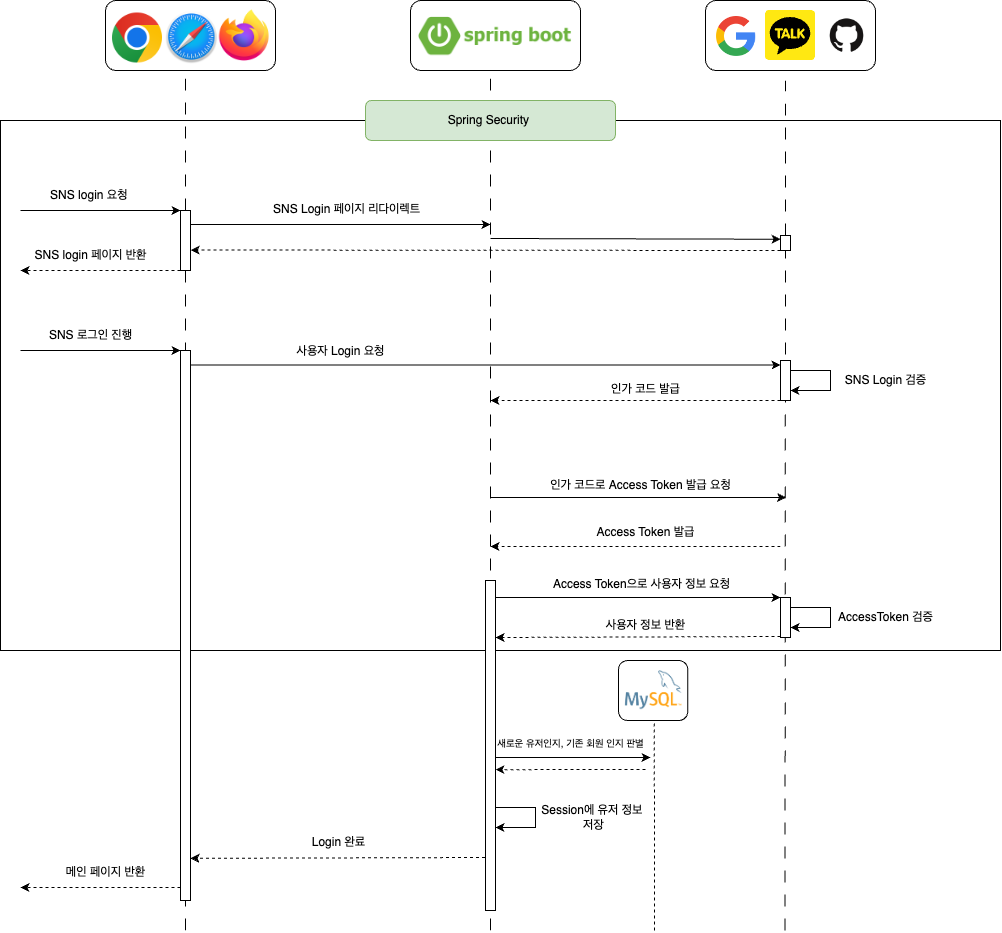

The diagram above was exported from draw.io. Its source (the exported page's mxGraphModel, read from the mxfile embedded in the PNG):
<mxGraphModel dx="1481" dy="1975" grid="1" gridSize="10" guides="1" tooltips="1" connect="1" arrows="1" fold="1" page="1" pageScale="1" pageWidth="827" pageHeight="1169" math="0" shadow="0">
  <root>
    <mxCell id="0" />
    <mxCell id="1" parent="0" />
    <mxCell id="yj48R-8Z4XJXmiM33oDf-97" value="" style="rounded=0;whiteSpace=wrap;html=1;fillColor=none;" vertex="1" parent="1">
      <mxGeometry x="30" y="70" width="1000" height="530" as="geometry" />
    </mxCell>
    <mxCell id="yj48R-8Z4XJXmiM33oDf-79" value="" style="endArrow=none;html=1;rounded=0;strokeWidth=1;dashed=1;dashPattern=12 12;" edge="1" parent="1" target="yj48R-8Z4XJXmiM33oDf-78">
      <mxGeometry width="50" height="50" relative="1" as="geometry">
        <mxPoint x="814.5" y="880" as="sourcePoint" />
        <mxPoint x="814.5" y="120" as="targetPoint" />
      </mxGeometry>
    </mxCell>
    <mxCell id="yj48R-8Z4XJXmiM33oDf-3" value="" style="endArrow=none;html=1;rounded=0;strokeWidth=1;dashed=1;dashPattern=12 12;" edge="1" parent="1" source="yj48R-8Z4XJXmiM33oDf-78">
      <mxGeometry width="50" height="50" relative="1" as="geometry">
        <mxPoint x="814.5" y="880" as="sourcePoint" />
        <mxPoint x="815" y="30" as="targetPoint" />
      </mxGeometry>
    </mxCell>
    <mxCell id="yj48R-8Z4XJXmiM33oDf-4" value="" style="endArrow=none;html=1;rounded=0;strokeWidth=1;dashed=1;dashPattern=12 12;" edge="1" parent="1">
      <mxGeometry width="50" height="50" relative="1" as="geometry">
        <mxPoint x="215" y="880" as="sourcePoint" />
        <mxPoint x="215" y="20" as="targetPoint" />
      </mxGeometry>
    </mxCell>
    <mxCell id="yj48R-8Z4XJXmiM33oDf-5" value="" style="rounded=1;whiteSpace=wrap;html=1;" vertex="1" parent="1">
      <mxGeometry x="135" y="-50" width="170" height="70" as="geometry" />
    </mxCell>
    <mxCell id="yj48R-8Z4XJXmiM33oDf-6" value="" style="rounded=1;whiteSpace=wrap;html=1;" vertex="1" parent="1">
      <mxGeometry x="440" y="-50" width="170" height="70" as="geometry" />
    </mxCell>
    <mxCell id="yj48R-8Z4XJXmiM33oDf-7" value="" style="rounded=1;whiteSpace=wrap;html=1;" vertex="1" parent="1">
      <mxGeometry x="735" y="-50" width="170" height="70" as="geometry" />
    </mxCell>
    <mxCell id="yj48R-8Z4XJXmiM33oDf-8" value="" style="endArrow=none;html=1;rounded=0;strokeWidth=1;dashed=1;dashPattern=12 12;" edge="1" parent="1">
      <mxGeometry width="50" height="50" relative="1" as="geometry">
        <mxPoint x="520" y="880" as="sourcePoint" />
        <mxPoint x="520" y="20" as="targetPoint" />
      </mxGeometry>
    </mxCell>
    <mxCell id="yj48R-8Z4XJXmiM33oDf-10" value="" style="shape=image;verticalLabelPosition=bottom;labelBackgroundColor=default;verticalAlign=top;aspect=fixed;imageAspect=0;image=https://velog.velcdn.com/images/yongseok0419/post/65e7790c-0685-4828-9242-567d71020b6e/image.png;" vertex="1" parent="1">
      <mxGeometry x="443.33" y="-47" width="163.33" height="70" as="geometry" />
    </mxCell>
    <mxCell id="yj48R-8Z4XJXmiM33oDf-11" value="" style="shape=image;verticalLabelPosition=bottom;labelBackgroundColor=default;verticalAlign=top;aspect=fixed;imageAspect=0;image=https://seeklogo.com/images/G/google-logo-28FA7991AF-seeklogo.com.png;" vertex="1" parent="1">
      <mxGeometry x="746" y="-34" width="39.2" height="40" as="geometry" />
    </mxCell>
    <mxCell id="yj48R-8Z4XJXmiM33oDf-12" value="" style="shape=image;verticalLabelPosition=bottom;labelBackgroundColor=default;verticalAlign=top;aspect=fixed;imageAspect=0;image=https://upload.wikimedia.org/wikipedia/commons/e/e3/KakaoTalk_logo.svg;" vertex="1" parent="1">
      <mxGeometry x="795" y="-40" width="50" height="50" as="geometry" />
    </mxCell>
    <mxCell id="yj48R-8Z4XJXmiM33oDf-13" value="" style="shape=image;verticalLabelPosition=bottom;labelBackgroundColor=default;verticalAlign=top;aspect=fixed;imageAspect=0;image=https://github.githubassets.com/assets/GitHub-Mark-ea2971cee799.png;" vertex="1" parent="1">
      <mxGeometry x="854" y="-37.5" width="45" height="45" as="geometry" />
    </mxCell>
    <mxCell id="yj48R-8Z4XJXmiM33oDf-14" value="" style="endArrow=classic;html=1;rounded=0;fontSize=10;strokeWidth=1;" edge="1" parent="1">
      <mxGeometry width="50" height="50" relative="1" as="geometry">
        <mxPoint x="220" y="174" as="sourcePoint" />
        <mxPoint x="520" y="174" as="targetPoint" />
      </mxGeometry>
    </mxCell>
    <mxCell id="yj48R-8Z4XJXmiM33oDf-15" value="" style="endArrow=classic;html=1;rounded=0;fontSize=10;strokeWidth=1;" edge="1" parent="1">
      <mxGeometry width="50" height="50" relative="1" as="geometry">
        <mxPoint x="50" y="160" as="sourcePoint" />
        <mxPoint x="210" y="160" as="targetPoint" />
      </mxGeometry>
    </mxCell>
    <mxCell id="yj48R-8Z4XJXmiM33oDf-16" value="" style="endArrow=classic;html=1;rounded=0;fontSize=10;strokeWidth=1;dashed=1;" edge="1" parent="1">
      <mxGeometry width="50" height="50" relative="1" as="geometry">
        <mxPoint x="810" y="200" as="sourcePoint" />
        <mxPoint x="220.16999999999996" y="199.5" as="targetPoint" />
      </mxGeometry>
    </mxCell>
    <mxCell id="yj48R-8Z4XJXmiM33oDf-17" value="" style="endArrow=classic;html=1;rounded=0;fontSize=10;strokeWidth=1;dashed=1;" edge="1" parent="1">
      <mxGeometry width="50" height="50" relative="1" as="geometry">
        <mxPoint x="210" y="220" as="sourcePoint" />
        <mxPoint x="50" y="220" as="targetPoint" />
      </mxGeometry>
    </mxCell>
    <mxCell id="yj48R-8Z4XJXmiM33oDf-18" value="" style="endArrow=classic;html=1;rounded=0;fontSize=10;strokeWidth=1;" edge="1" parent="1">
      <mxGeometry width="50" height="50" relative="1" as="geometry">
        <mxPoint x="220" y="314.5" as="sourcePoint" />
        <mxPoint x="810" y="314.5" as="targetPoint" />
      </mxGeometry>
    </mxCell>
    <mxCell id="yj48R-8Z4XJXmiM33oDf-19" value="" style="endArrow=classic;html=1;rounded=0;fontSize=10;strokeWidth=1;dashed=1;" edge="1" parent="1">
      <mxGeometry width="50" height="50" relative="1" as="geometry">
        <mxPoint x="810" y="350" as="sourcePoint" />
        <mxPoint x="520" y="350" as="targetPoint" />
      </mxGeometry>
    </mxCell>
    <mxCell id="yj48R-8Z4XJXmiM33oDf-20" value="" style="endArrow=classic;html=1;rounded=0;fontSize=10;strokeWidth=1;" edge="1" parent="1">
      <mxGeometry width="50" height="50" relative="1" as="geometry">
        <mxPoint x="520" y="447" as="sourcePoint" />
        <mxPoint x="815.5" y="447" as="targetPoint" />
      </mxGeometry>
    </mxCell>
    <mxCell id="yj48R-8Z4XJXmiM33oDf-23" value="" style="rounded=0;whiteSpace=wrap;html=1;strokeWidth=1;" vertex="1" parent="1">
      <mxGeometry x="210" y="160" width="10" height="60" as="geometry" />
    </mxCell>
    <mxCell id="yj48R-8Z4XJXmiM33oDf-24" value="" style="rounded=0;whiteSpace=wrap;html=1;" vertex="1" parent="1">
      <mxGeometry x="810" y="310" width="10" height="40" as="geometry" />
    </mxCell>
    <mxCell id="yj48R-8Z4XJXmiM33oDf-25" value="" style="rounded=0;whiteSpace=wrap;html=1;" vertex="1" parent="1">
      <mxGeometry x="810" y="547" width="10" height="40" as="geometry" />
    </mxCell>
    <mxCell id="yj48R-8Z4XJXmiM33oDf-26" value="" style="endArrow=classic;html=1;rounded=0;fontSize=10;strokeWidth=1;" edge="1" parent="1">
      <mxGeometry width="50" height="50" relative="1" as="geometry">
        <mxPoint x="50" y="300" as="sourcePoint" />
        <mxPoint x="210" y="300" as="targetPoint" />
      </mxGeometry>
    </mxCell>
    <mxCell id="yj48R-8Z4XJXmiM33oDf-27" value="SNS login 요청&amp;nbsp;" style="text;html=1;align=center;verticalAlign=middle;resizable=0;points=[];autosize=1;strokeColor=none;fillColor=none;" vertex="1" parent="1">
      <mxGeometry x="70" y="130" width="100" height="30" as="geometry" />
    </mxCell>
    <mxCell id="yj48R-8Z4XJXmiM33oDf-28" value="SNS Login 페이지 리다이렉트" style="text;html=1;align=center;verticalAlign=middle;resizable=0;points=[];autosize=1;strokeColor=none;fillColor=none;" vertex="1" parent="1">
      <mxGeometry x="291.23" y="144" width="170" height="30" as="geometry" />
    </mxCell>
    <mxCell id="yj48R-8Z4XJXmiM33oDf-29" value="SNS 로그인 진행" style="text;html=1;align=center;verticalAlign=middle;resizable=0;points=[];autosize=1;strokeColor=none;fillColor=none;" vertex="1" parent="1">
      <mxGeometry x="65" y="270" width="110" height="30" as="geometry" />
    </mxCell>
    <mxCell id="yj48R-8Z4XJXmiM33oDf-30" value="사용자 Login 요청" style="text;html=1;align=center;verticalAlign=middle;resizable=0;points=[];autosize=1;strokeColor=none;fillColor=none;" vertex="1" parent="1">
      <mxGeometry x="315" y="286" width="110" height="30" as="geometry" />
    </mxCell>
    <mxCell id="yj48R-8Z4XJXmiM33oDf-31" value="SNS login 페이지 반환" style="text;html=1;align=center;verticalAlign=middle;resizable=0;points=[];autosize=1;strokeColor=none;fillColor=none;" vertex="1" parent="1">
      <mxGeometry x="50" y="190" width="140" height="30" as="geometry" />
    </mxCell>
    <mxCell id="yj48R-8Z4XJXmiM33oDf-32" value="인가 코드 발급" style="text;html=1;align=center;verticalAlign=middle;resizable=0;points=[];autosize=1;strokeColor=none;fillColor=none;" vertex="1" parent="1">
      <mxGeometry x="630" y="324" width="90" height="30" as="geometry" />
    </mxCell>
    <mxCell id="yj48R-8Z4XJXmiM33oDf-33" style="edgeStyle=orthogonalEdgeStyle;rounded=0;orthogonalLoop=1;jettySize=auto;html=1;exitX=1;exitY=0.5;exitDx=0;exitDy=0;entryX=1;entryY=0.75;entryDx=0;entryDy=0;" edge="1" parent="1" target="yj48R-8Z4XJXmiM33oDf-24">
      <mxGeometry relative="1" as="geometry">
        <mxPoint x="460" y="370" as="targetPoint" />
        <mxPoint x="820" y="320" as="sourcePoint" />
        <Array as="points">
          <mxPoint x="860" y="320" />
          <mxPoint x="860" y="340" />
        </Array>
      </mxGeometry>
    </mxCell>
    <mxCell id="yj48R-8Z4XJXmiM33oDf-34" value="SNS Login 검증" style="text;html=1;align=center;verticalAlign=middle;resizable=0;points=[];autosize=1;strokeColor=none;fillColor=none;" vertex="1" parent="1">
      <mxGeometry x="865" y="315" width="100" height="30" as="geometry" />
    </mxCell>
    <mxCell id="yj48R-8Z4XJXmiM33oDf-35" value="인가 코드로 Access Token 발급 요청" style="text;html=1;align=center;verticalAlign=middle;resizable=0;points=[];autosize=1;strokeColor=none;fillColor=none;" vertex="1" parent="1">
      <mxGeometry x="570" y="420" width="200" height="30" as="geometry" />
    </mxCell>
    <mxCell id="yj48R-8Z4XJXmiM33oDf-37" value="새로운 유저인지, 기존 회원 인지 판별" style="text;html=1;align=center;verticalAlign=middle;resizable=0;points=[];autosize=1;strokeColor=none;fillColor=none;fontSize=10;" vertex="1" parent="1">
      <mxGeometry x="515" y="677" width="170" height="30" as="geometry" />
    </mxCell>
    <mxCell id="yj48R-8Z4XJXmiM33oDf-39" style="edgeStyle=orthogonalEdgeStyle;rounded=0;orthogonalLoop=1;jettySize=auto;html=1;exitX=1;exitY=0.5;exitDx=0;exitDy=0;entryX=1;entryY=0.75;entryDx=0;entryDy=0;" edge="1" parent="1">
      <mxGeometry relative="1" as="geometry">
        <mxPoint x="820" y="576.97" as="targetPoint" />
        <mxPoint x="820" y="556.97" as="sourcePoint" />
        <Array as="points">
          <mxPoint x="860" y="556.97" />
          <mxPoint x="860" y="576.97" />
        </Array>
      </mxGeometry>
    </mxCell>
    <mxCell id="yj48R-8Z4XJXmiM33oDf-40" value="AccessToken 검증" style="text;html=1;align=center;verticalAlign=middle;resizable=0;points=[];autosize=1;strokeColor=none;fillColor=none;" vertex="1" parent="1">
      <mxGeometry x="855" y="552" width="120" height="30" as="geometry" />
    </mxCell>
    <mxCell id="yj48R-8Z4XJXmiM33oDf-44" value="" style="group" vertex="1" connectable="0" parent="1">
      <mxGeometry x="640" y="610" width="70" height="60" as="geometry" />
    </mxCell>
    <mxCell id="yj48R-8Z4XJXmiM33oDf-45" value="" style="rounded=1;whiteSpace=wrap;html=1;" vertex="1" parent="yj48R-8Z4XJXmiM33oDf-44">
      <mxGeometry x="8" width="69.32981181908221" height="60" as="geometry" />
    </mxCell>
    <mxCell id="yj48R-8Z4XJXmiM33oDf-46" value="" style="shape=image;verticalLabelPosition=bottom;labelBackgroundColor=default;verticalAlign=top;aspect=fixed;imageAspect=0;image=https://1000logos.net/wp-content/uploads/2020/08/MySQL-Logo.png;" vertex="1" parent="yj48R-8Z4XJXmiM33oDf-44">
      <mxGeometry x="9.24793661274348" y="8.315999999999999" width="66.84549356223177" height="41.77121162099703" as="geometry" />
    </mxCell>
    <mxCell id="yj48R-8Z4XJXmiM33oDf-47" value="" style="endArrow=classic;html=1;rounded=0;" edge="1" parent="1">
      <mxGeometry width="50" height="50" relative="1" as="geometry">
        <mxPoint x="525" y="707" as="sourcePoint" />
        <mxPoint x="680" y="707" as="targetPoint" />
      </mxGeometry>
    </mxCell>
    <mxCell id="yj48R-8Z4XJXmiM33oDf-48" value="" style="endArrow=classic;html=1;rounded=0;dashed=1;" edge="1" parent="1">
      <mxGeometry width="50" height="50" relative="1" as="geometry">
        <mxPoint x="675" y="719" as="sourcePoint" />
        <mxPoint x="525" y="719.17" as="targetPoint" />
      </mxGeometry>
    </mxCell>
    <mxCell id="yj48R-8Z4XJXmiM33oDf-50" value="" style="endArrow=none;dashed=1;html=1;rounded=0;entryX=0.5;entryY=1;entryDx=0;entryDy=0;" edge="1" parent="1">
      <mxGeometry width="50" height="50" relative="1" as="geometry">
        <mxPoint x="684" y="880" as="sourcePoint" />
        <mxPoint x="683.8249059095411" y="670" as="targetPoint" />
      </mxGeometry>
    </mxCell>
    <mxCell id="yj48R-8Z4XJXmiM33oDf-68" value="" style="shape=image;verticalLabelPosition=bottom;labelBackgroundColor=default;verticalAlign=top;aspect=fixed;imageAspect=0;image=https://upload.wikimedia.org/wikipedia/commons/thumb/e/e1/Google_Chrome_icon_%28February_2022%29.svg/2048px-Google_Chrome_icon_%28February_2022%29.svg.png;" vertex="1" parent="1">
      <mxGeometry x="142" y="-37.5" width="50" height="50" as="geometry" />
    </mxCell>
    <mxCell id="yj48R-8Z4XJXmiM33oDf-70" value="" style="shape=image;verticalLabelPosition=bottom;labelBackgroundColor=default;verticalAlign=top;aspect=fixed;imageAspect=0;image=https://upload.wikimedia.org/wikipedia/commons/thumb/5/52/Safari_browser_logo.svg/2057px-Safari_browser_logo.svg.png;" vertex="1" parent="1">
      <mxGeometry x="195" y="-38.5" width="52.72" height="52.5" as="geometry" />
    </mxCell>
    <mxCell id="yj48R-8Z4XJXmiM33oDf-71" value="" style="shape=image;verticalLabelPosition=bottom;labelBackgroundColor=default;verticalAlign=top;aspect=fixed;imageAspect=0;image=https://upload.wikimedia.org/wikipedia/commons/thumb/a/a0/Firefox_logo%2C_2019.svg/1971px-Firefox_logo%2C_2019.svg.png;" vertex="1" parent="1">
      <mxGeometry x="248.72" y="-40.98" width="50" height="51.95" as="geometry" />
    </mxCell>
    <mxCell id="yj48R-8Z4XJXmiM33oDf-72" value="" style="endArrow=classic;html=1;rounded=0;fontSize=10;strokeWidth=1;entryX=0;entryY=0.25;entryDx=0;entryDy=0;" edge="1" parent="1" target="yj48R-8Z4XJXmiM33oDf-78">
      <mxGeometry width="50" height="50" relative="1" as="geometry">
        <mxPoint x="520" y="188" as="sourcePoint" />
        <mxPoint x="815" y="188" as="targetPoint" />
      </mxGeometry>
    </mxCell>
    <mxCell id="yj48R-8Z4XJXmiM33oDf-73" value="" style="rounded=0;whiteSpace=wrap;html=1;strokeWidth=1;" vertex="1" parent="1">
      <mxGeometry x="210" y="300" width="10" height="550" as="geometry" />
    </mxCell>
    <mxCell id="yj48R-8Z4XJXmiM33oDf-78" value="" style="rounded=0;whiteSpace=wrap;html=1;" vertex="1" parent="1">
      <mxGeometry x="810" y="185" width="10" height="15" as="geometry" />
    </mxCell>
    <mxCell id="yj48R-8Z4XJXmiM33oDf-80" value="" style="endArrow=classic;html=1;rounded=0;fontSize=10;strokeWidth=1;dashed=1;" edge="1" parent="1">
      <mxGeometry width="50" height="50" relative="1" as="geometry">
        <mxPoint x="810" y="496" as="sourcePoint" />
        <mxPoint x="520" y="496" as="targetPoint" />
      </mxGeometry>
    </mxCell>
    <mxCell id="yj48R-8Z4XJXmiM33oDf-81" value="Access Token 발급" style="text;html=1;align=center;verticalAlign=middle;resizable=0;points=[];autosize=1;strokeColor=none;fillColor=none;" vertex="1" parent="1">
      <mxGeometry x="615" y="467" width="120" height="30" as="geometry" />
    </mxCell>
    <mxCell id="yj48R-8Z4XJXmiM33oDf-82" value="" style="endArrow=classic;html=1;rounded=0;fontSize=10;strokeWidth=1;" edge="1" parent="1">
      <mxGeometry width="50" height="50" relative="1" as="geometry">
        <mxPoint x="520.5" y="547" as="sourcePoint" />
        <mxPoint x="810" y="547" as="targetPoint" />
      </mxGeometry>
    </mxCell>
    <mxCell id="yj48R-8Z4XJXmiM33oDf-83" value="Access Token으로 사용자 정보 요청" style="text;html=1;align=center;verticalAlign=middle;resizable=0;points=[];autosize=1;strokeColor=none;fillColor=none;" vertex="1" parent="1">
      <mxGeometry x="570.5" y="519" width="200" height="30" as="geometry" />
    </mxCell>
    <mxCell id="yj48R-8Z4XJXmiM33oDf-84" value="" style="endArrow=classic;html=1;rounded=0;fontSize=10;strokeWidth=1;dashed=1;entryX=1;entryY=0;entryDx=0;entryDy=0;" edge="1" parent="1">
      <mxGeometry width="50" height="50" relative="1" as="geometry">
        <mxPoint x="810" y="586" as="sourcePoint" />
        <mxPoint x="525" y="586.9999999999993" as="targetPoint" />
      </mxGeometry>
    </mxCell>
    <mxCell id="yj48R-8Z4XJXmiM33oDf-85" value="사용자 정보 반환" style="text;html=1;align=center;verticalAlign=middle;resizable=0;points=[];autosize=1;strokeColor=none;fillColor=none;" vertex="1" parent="1">
      <mxGeometry x="625" y="560" width="100" height="30" as="geometry" />
    </mxCell>
    <mxCell id="yj48R-8Z4XJXmiM33oDf-41" value="" style="rounded=0;whiteSpace=wrap;html=1;" vertex="1" parent="1">
      <mxGeometry x="515" y="530" width="10" height="330" as="geometry" />
    </mxCell>
    <mxCell id="yj48R-8Z4XJXmiM33oDf-87" style="edgeStyle=orthogonalEdgeStyle;rounded=0;orthogonalLoop=1;jettySize=auto;html=1;exitX=1;exitY=0.5;exitDx=0;exitDy=0;entryX=1;entryY=0.75;entryDx=0;entryDy=0;" edge="1" parent="1">
      <mxGeometry relative="1" as="geometry">
        <mxPoint x="525" y="777" as="targetPoint" />
        <mxPoint x="525" y="757" as="sourcePoint" />
        <Array as="points">
          <mxPoint x="565" y="757" />
          <mxPoint x="565" y="777" />
        </Array>
      </mxGeometry>
    </mxCell>
    <mxCell id="yj48R-8Z4XJXmiM33oDf-88" value="Session에 유저 정보&amp;nbsp;&lt;br&gt;저장" style="text;html=1;align=center;verticalAlign=middle;resizable=0;points=[];autosize=1;strokeColor=none;fillColor=none;" vertex="1" parent="1">
      <mxGeometry x="558" y="747" width="130" height="40" as="geometry" />
    </mxCell>
    <mxCell id="yj48R-8Z4XJXmiM33oDf-89" value="" style="endArrow=classic;html=1;rounded=0;fontSize=10;strokeWidth=1;exitX=-0.054;exitY=0.174;exitDx=0;exitDy=0;exitPerimeter=0;dashed=1;" edge="1" parent="1">
      <mxGeometry width="50" height="50" relative="1" as="geometry">
        <mxPoint x="514.4599999999998" y="807.0000000000001" as="sourcePoint" />
        <mxPoint x="220" y="807.84" as="targetPoint" />
      </mxGeometry>
    </mxCell>
    <mxCell id="yj48R-8Z4XJXmiM33oDf-90" value="Login 완료" style="text;html=1;align=center;verticalAlign=middle;resizable=0;points=[];autosize=1;strokeColor=none;fillColor=none;" vertex="1" parent="1">
      <mxGeometry x="328" y="777" width="80" height="30" as="geometry" />
    </mxCell>
    <mxCell id="yj48R-8Z4XJXmiM33oDf-91" value="" style="endArrow=classic;html=1;rounded=0;fontSize=10;strokeWidth=1;dashed=1;" edge="1" parent="1">
      <mxGeometry width="50" height="50" relative="1" as="geometry">
        <mxPoint x="210" y="837" as="sourcePoint" />
        <mxPoint x="50" y="837" as="targetPoint" />
      </mxGeometry>
    </mxCell>
    <mxCell id="yj48R-8Z4XJXmiM33oDf-92" value="메인 페이지 반환" style="text;html=1;align=center;verticalAlign=middle;resizable=0;points=[];autosize=1;strokeColor=none;fillColor=none;" vertex="1" parent="1">
      <mxGeometry x="85" y="807" width="100" height="30" as="geometry" />
    </mxCell>
    <mxCell id="yj48R-8Z4XJXmiM33oDf-98" value="Spring Security&amp;nbsp;" style="rounded=1;whiteSpace=wrap;html=1;fillColor=#d5e8d4;strokeColor=#82b366;" vertex="1" parent="1">
      <mxGeometry x="395" y="50" width="250" height="40" as="geometry" />
    </mxCell>
  </root>
</mxGraphModel>